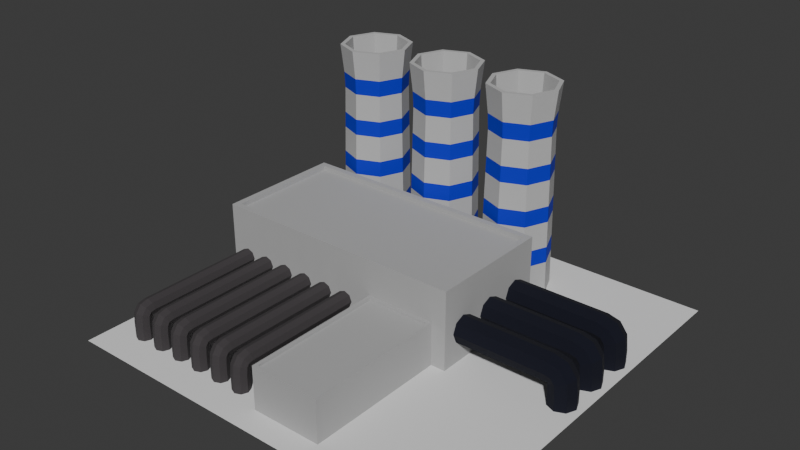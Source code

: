 # Source: Thermal.blend  (saved by Blender 4.1.23; exported with 4.5.12 LTS)
import bpy
from mathutils import Matrix  # noqa: F401  (used for matrix-valued properties, if any)

bpy.ops.wm.read_factory_settings(use_empty=True)
scene = bpy.context.scene
scene.name = 'Scene'

# ---- collections
col_collection = bpy.data.collections.new('Collection'); scene.collection.children.link(col_collection)
col_thermal = bpy.data.collections.new('Thermal '); scene.collection.children.link(col_thermal)

# ---- materials (node trees are filled in below, after node groups)
mat_smallpipes = bpy.data.materials.new('SmallPipes')
mat_smallpipes.use_transparent_shadow = False
mat_buildings = bpy.data.materials.new('Buildings')
mat_buildings.use_transparent_shadow = False
mat_pipesmain = bpy.data.materials.new('PipesMain')
mat_pipesmain.use_transparent_shadow = False
mat_material_001 = bpy.data.materials.new('Material.001')
mat_material_001.use_transparent_shadow = False
mat_bigpipes = bpy.data.materials.new('BigPipes')
mat_bigpipes.use_transparent_shadow = False

# ---- material node trees
mat_smallpipes.use_nodes = True; mat_smallpipes.node_tree.nodes.clear()
_N = mat_smallpipes.node_tree.nodes; _L = mat_smallpipes.node_tree.links
n0 = _N.new('ShaderNodeBsdfPrincipled'); n0.name = 'Principled BSDF'; n0.location = (10, 300)
n0.inputs[0].default_value = (0.04968, 0.04396, 0.04697, 1.0)
n0.inputs[2].default_value = 1.0
n1 = _N.new('ShaderNodeOutputMaterial'); n1.name = 'Material Output'; n1.location = (300, 300)
_L.new(n0.outputs[0], n1.inputs[0])
n1.is_active_output = True
mat_buildings.use_nodes = True; mat_buildings.node_tree.nodes.clear()
_N = mat_buildings.node_tree.nodes; _L = mat_buildings.node_tree.links
n0 = _N.new('ShaderNodeBsdfPrincipled'); n0.name = 'Principled BSDF'; n0.location = (10, 300)
n0.inputs[0].default_value = (0.4237, 0.4237, 0.4237, 1.0)
n0.inputs[2].default_value = 1.0
n1 = _N.new('ShaderNodeOutputMaterial'); n1.name = 'Material Output'; n1.location = (300, 300)
_L.new(n0.outputs[0], n1.inputs[0])
n1.is_active_output = True
mat_pipesmain.use_nodes = True; mat_pipesmain.node_tree.nodes.clear()
_N = mat_pipesmain.node_tree.nodes; _L = mat_pipesmain.node_tree.links
n0 = _N.new('ShaderNodeBsdfPrincipled'); n0.name = 'Principled BSDF'; n0.location = (10, 300)
n0.inputs[0].default_value = (0.4882, 0.4882, 0.4882, 1.0)
n0.inputs[2].default_value = 1.0
n1 = _N.new('ShaderNodeOutputMaterial'); n1.name = 'Material Output'; n1.location = (300, 300)
_L.new(n0.outputs[0], n1.inputs[0])
n1.is_active_output = True
mat_material_001.use_nodes = True; mat_material_001.node_tree.nodes.clear()
_N = mat_material_001.node_tree.nodes; _L = mat_material_001.node_tree.links
n0 = _N.new('ShaderNodeBsdfPrincipled'); n0.name = 'Principled BSDF'; n0.location = (10, 300)
n0.inputs[0].default_value = (0.0, 0.01365, 0.5581, 1.0)
n0.inputs[2].default_value = 1.0
n1 = _N.new('ShaderNodeOutputMaterial'); n1.name = 'Material Output'; n1.location = (300, 300)
_L.new(n0.outputs[0], n1.inputs[0])
n1.is_active_output = True
mat_bigpipes.use_nodes = True; mat_bigpipes.node_tree.nodes.clear()
_N = mat_bigpipes.node_tree.nodes; _L = mat_bigpipes.node_tree.links
n0 = _N.new('ShaderNodeBsdfPrincipled'); n0.name = 'Principled BSDF'; n0.location = (10, 300)
n0.inputs[0].default_value = (0.000835, 0.001787, 0.01047, 1.0)
n0.inputs[2].default_value = 1.0
n1 = _N.new('ShaderNodeOutputMaterial'); n1.name = 'Material Output'; n1.location = (300, 300)
_L.new(n0.outputs[0], n1.inputs[0])
n1.is_active_output = True

# ---- world
world_world = bpy.data.worlds.new('World'); scene.world = world_world
world_world.use_nodes = True; world_world.node_tree.nodes.clear()
_N = world_world.node_tree.nodes; _L = world_world.node_tree.links
n0 = _N.new('ShaderNodeOutputWorld'); n0.name = 'World Output'; n0.location = (300, 300)
n1 = _N.new('ShaderNodeBackground'); n1.name = 'Background'; n1.location = (10, 300)
n1.inputs[0].default_value = (0.05088, 0.05088, 0.05088, 1.0)
_L.new(n1.outputs[0], n0.inputs[0])
n0.is_active_output = True
world_world.color = (0.05088, 0.05088, 0.05088)
world_world.use_sun_shadow = False
world_world.sun_shadow_jitter_overblur = 0.0

# ---- meshes
me_plane = bpy.data.meshes.new('Plane')
me_plane.from_pydata([(-1.0, -1.0, 0.0), (1.0, -1.0, 0.0), (-1.0, 1.0, 0.0), (1.0, 1.0, 0.0)], [], [(0, 1, 3, 2)])
_uv = me_plane.uv_layers.new(name='UVMap')
_uv.uv.foreach_set('vector', [0.0, 0.0, 1.0, 0.0, 1.0, 1.0, 0.0, 1.0])
me_plane.update()
me_cylinder_008 = bpy.data.meshes.new('Cylinder.008')
me_cylinder_008.from_pydata([(0.0, 1.0, -11.81), (0.0, 1.0, 2.0), (0.7071, 0.7071, -11.81), (0.7071, 0.7071, 2.0), (1.0, -5.162e-07, -11.81), (1.0, 0.0, 2.0), (0.7071, -0.7071, -11.81), (0.7071, -0.7071, 2.0), (0.0, -1.0, -11.81), (0.0, -1.0, 2.0), (-0.7071, -0.7071, -11.81), (-0.7071, -0.7071, 2.0), (-1.0, -5.162e-07, -11.81), (-1.0, 0.0, 2.0), (-0.7071, 0.7071, -11.81), (-0.7071, 0.7071, 2.0), (-1.804e-16, -3.394, 2.894), (-1.804e-16, -1.394, 2.894), (0.7071, -3.394, 3.187), (0.7071, -1.394, 3.187), (1.0, -3.394, 3.894), (1.0, -1.394, 3.894), (0.7071, -3.394, 4.601), (0.7071, -1.394, 4.601), (-1.804e-16, -3.394, 4.894), (-1.804e-16, -1.394, 4.894), (-0.7071, -3.394, 4.601), (-0.7071, -1.394, 4.601), (-1.0, -3.394, 3.894), (-1.0, -1.394, 3.894), (-0.7071, -3.394, 3.187), (-0.7071, -1.394, 3.187), (-2.545e-09, 0.9983, 3.051), (-8.887e-10, 0.7298, 4.079), (1.945e-09, -0.1736, 4.758), (-0.7071, 0.7067, 3.024), (-0.7071, 0.4841, 3.92), (-0.7071, -0.2735, 4.483), (-1.0, 0.00268, 2.957), (-1.0, -0.109, 3.535), (-1.0, -0.5146, 3.818), (-0.7071, -0.7013, 2.891), (-0.7071, -0.7021, 3.15), (-0.7071, -0.7557, 3.154), (5.456e-10, -0.9946, 2.655), (7.106e-10, -0.9721, 2.816), (-6.991e-11, -1.079, 2.885), (0.7071, -0.7013, 2.891), (0.7071, -0.7021, 3.15), (0.7071, -0.7557, 3.154), (1.0, 0.00268, 2.957), (1.0, -0.109, 3.535), (1.0, -0.5146, 3.818), (0.7071, -0.2735, 4.483), (0.7071, 0.4841, 3.92), (0.7071, 0.7067, 3.024)], [], [(0, 1, 3, 2), (2, 3, 5, 4), (4, 5, 7, 6), (6, 7, 9, 8), (8, 9, 11, 10), (10, 11, 13, 12), (12, 13, 15, 14), (14, 15, 1, 0), (0, 2, 4, 6, 8, 10, 12, 14), (16, 17, 19, 18), (18, 19, 21, 20), (20, 21, 23, 22), (22, 23, 25, 24), (24, 25, 27, 26), (26, 27, 29, 28), (28, 29, 31, 30), (30, 31, 17, 16), (16, 18, 20, 22, 24, 26, 28, 30), (23, 21, 52, 53), (21, 19, 49, 52), (19, 17, 46, 49), (17, 31, 43, 46), (31, 29, 40, 43), (29, 27, 37, 40), (27, 25, 34, 37), (25, 23, 53, 34), (37, 34, 33, 36), (36, 33, 32, 35), (35, 32, 1, 15), (40, 37, 36, 39), (39, 36, 35, 38), (38, 35, 15, 13), (43, 40, 39, 42), (42, 39, 38, 41), (41, 38, 13, 11), (46, 43, 42, 45), (45, 42, 41, 44), (44, 41, 11, 9), (49, 46, 45, 48), (48, 45, 44, 47), (47, 44, 9, 7), (52, 49, 48, 51), (51, 48, 47, 50), (50, 47, 7, 5), (53, 52, 51, 54), (54, 51, 50, 55), (55, 50, 5, 3), (34, 53, 54, 33), (33, 54, 55, 32), (32, 55, 3, 1)])
_uv = me_cylinder_008.uv_layers.new(name='UVMap')
_uv.uv.foreach_set('vector', [1.0, 0.5, 1.0, 1.0, 0.875, 1.0, 0.875, 0.5, 0.875, 0.5, 0.875, 1.0, 0.75, 1.0, 0.75, 0.5, 0.75, 0.5, 0.75, 1.0, 0.625, 1.0, 0.625, 0.5, 0.625, 0.5, 0.625, 1.0, 0.5, 1.0, 0.5, 0.5, 0.5, 0.5, 0.5, 1.0, 0.375, 1.0, 0.375, 0.5, 0.375, 0.5, 0.375, 1.0, 0.25, 1.0, 0.25, 0.5, 0.25, 0.5, 0.25, 1.0, 0.125, 1.0, 0.125, 0.5, 0.125, 0.5, 0.125, 1.0, 0.0, 1.0, 0.0, 0.5, 0.75, 0.49, 0.9197, 0.4197, 0.99, 0.25, 0.9197, 0.08029, 0.75, 0.01, 0.5803, 0.08029, 0.51, 0.25, 0.5803, 0.4197, 1.0, 0.5, 1.0, 1.0, 0.875, 1.0, 0.875, 0.5, 0.875, 0.5, 0.875, 1.0, 0.75, 1.0, 0.75, 0.5, 0.75, 0.5, 0.75, 1.0, 0.625, 1.0, 0.625, 0.5, 0.625, 0.5, 0.625, 1.0, 0.5, 1.0, 0.5, 0.5, 0.5, 0.5, 0.5, 1.0, 0.375, 1.0, 0.375, 0.5, 0.375, 0.5, 0.375, 1.0, 0.25, 1.0, 0.25, 0.5, 0.25, 0.5, 0.25, 1.0, 0.125, 1.0, 0.125, 0.5, 0.125, 0.5, 0.125, 1.0, 0.0, 1.0, 0.0, 0.5, 0.75, 0.49, 0.9197, 0.4197, 0.99, 0.25, 0.9197, 0.08029, 0.75, 0.01, 0.5803, 0.08029, 0.51, 0.25, 0.5803, 0.4197, 0.625, 1.0, 0.75, 1.0, 0.75, 1.0, 0.6875, 1.0, 0.75, 1.0, 0.875, 1.0, 0.8125, 1.0, 0.75, 1.0, 0.875, 1.0, 1.0, 1.0, 0.8664, 1.0, 0.8125, 1.0, 0.0, 1.0, 0.125, 1.0, 0.1875, 1.0, 0.1336, 1.0, 0.125, 1.0, 0.25, 1.0, 0.25, 1.0, 0.1875, 1.0, 0.25, 1.0, 0.375, 1.0, 0.3125, 1.0, 0.25, 1.0, 0.375, 1.0, 0.5, 1.0, 0.375, 1.0, 0.3125, 1.0, 0.5, 1.0, 0.625, 1.0, 0.6875, 1.0, 0.625, 1.0, 0.3125, 1.0, 0.375, 1.0, 0.25, 1.0, 0.25, 1.0, 0.25, 1.0, 0.25, 1.0, 0.125, 1.0, 0.1875, 1.0, 0.1875, 1.0, 0.125, 1.0, 0.0, 1.0, 0.125, 1.0, 0.25, 1.0, 0.3125, 1.0, 0.25, 1.0, 0.25, 1.0, 0.25, 1.0, 0.25, 1.0, 0.1875, 1.0, 0.25, 1.0, 0.25, 1.0, 0.1875, 1.0, 0.125, 1.0, 0.25, 1.0, 0.1875, 1.0, 0.25, 1.0, 0.25, 1.0, 0.25, 1.0, 0.25, 1.0, 0.25, 1.0, 0.25, 1.0, 0.3125, 1.0, 0.3125, 1.0, 0.25, 1.0, 0.25, 1.0, 0.375, 1.0, 0.1336, 1.0, 0.1875, 1.0, 0.25, 1.0, 0.252, 1.0, 0.252, 1.0, 0.25, 1.0, 0.3125, 1.0, 0.4052, 1.0, 0.4052, 1.0, 0.3125, 1.0, 0.375, 1.0, 0.5, 1.0, 0.8125, 1.0, 0.8664, 1.0, 0.748, 1.0, 0.75, 1.0, 0.75, 1.0, 0.748, 1.0, 0.5948, 1.0, 0.6875, 1.0, 0.6875, 1.0, 0.5948, 1.0, 0.5, 1.0, 0.625, 1.0, 0.75, 1.0, 0.8125, 1.0, 0.75, 1.0, 0.75, 1.0, 0.75, 1.0, 0.75, 1.0, 0.6875, 1.0, 0.75, 1.0, 0.75, 1.0, 0.6875, 1.0, 0.625, 1.0, 0.75, 1.0, 0.6875, 1.0, 0.75, 1.0, 0.75, 1.0, 0.75, 1.0, 0.75, 1.0, 0.75, 1.0, 0.75, 1.0, 0.8125, 1.0, 0.8125, 1.0, 0.75, 1.0, 0.75, 1.0, 0.875, 1.0, 0.625, 1.0, 0.6875, 1.0, 0.75, 1.0, 0.75, 1.0, 0.75, 1.0, 0.75, 1.0, 0.8125, 1.0, 0.875, 1.0, 0.875, 1.0, 0.8125, 1.0, 0.875, 1.0, 1.0, 1.0])
me_cylinder_008.materials.append(mat_smallpipes)
me_cylinder_008.update()
me_cube_001 = bpy.data.meshes.new('Cube.001')
me_cube_001.from_pydata([(-1.855, -0.9162, 0.0), (-1.767, -0.8278, 1.13), (-1.855, 0.9162, 0.0), (-1.767, 0.8278, 1.13), (1.855, -0.9162, 0.0), (1.767, -0.8278, 1.13), (1.855, 0.9162, 0.0), (1.767, 0.8278, 1.13), (-1.855, -0.9162, 1.13), (-1.855, 0.9162, 1.13), (1.855, 0.9162, 1.13), (1.855, -0.9162, 1.13), (-1.767, -0.8278, 1.066), (-1.767, 0.8278, 1.066), (1.767, 0.8278, 1.066), (1.767, -0.8278, 1.066)], [], [(0, 8, 9, 2), (2, 9, 10, 6), (6, 10, 11, 4), (4, 11, 8, 0), (2, 6, 4, 0), (1, 5, 15, 12), (1, 3, 9, 8), (3, 7, 10, 9), (7, 5, 11, 10), (5, 1, 8, 11), (14, 13, 12, 15), (7, 3, 13, 14), (5, 7, 14, 15), (3, 1, 12, 13)])
_uv = me_cube_001.uv_layers.new(name='UVMap')
_uv.uv.foreach_set('vector', [0.375, 0.0, 0.625, 0.0, 0.625, 0.25, 0.375, 0.25, 0.375, 0.25, 0.625, 0.25, 0.625, 0.5, 0.375, 0.5, 0.375, 0.5, 0.625, 0.5, 0.625, 0.75, 0.375, 0.75, 0.375, 0.75, 0.625, 0.75, 0.625, 1.0, 0.375, 1.0, 0.125, 0.5, 0.375, 0.5, 0.375, 0.75, 0.125, 0.75, 0.869, 0.7379, 0.631, 0.7379, 0.631, 0.7379, 0.869, 0.7379, 0.869, 0.7379, 0.869, 0.5121, 0.875, 0.5, 0.875, 0.75, 0.869, 0.5121, 0.631, 0.5121, 0.625, 0.5, 0.875, 0.5, 0.631, 0.5121, 0.631, 0.7379, 0.625, 0.75, 0.625, 0.5, 0.631, 0.7379, 0.869, 0.7379, 0.875, 0.75, 0.625, 0.75, 0.631, 0.5121, 0.869, 0.5121, 0.869, 0.7379, 0.631, 0.7379, 0.631, 0.5121, 0.869, 0.5121, 0.869, 0.5121, 0.631, 0.5121, 0.631, 0.7379, 0.631, 0.5121, 0.631, 0.5121, 0.631, 0.7379, 0.869, 0.5121, 0.869, 0.7379, 0.869, 0.7379, 0.869, 0.5121])
me_cube_001.materials.append(mat_buildings)
me_cube_001.update()
me_cylinder_011 = bpy.data.meshes.new('Cylinder.011')
me_cylinder_011.from_pydata([(-3.85e-07, 1.404, 0.0), (4.162e-07, 1.257, 8.28), (0.9926, 0.9926, 0.0), (0.8892, 0.8892, 8.28), (1.404, 0.0, 0.0), (1.257, 0.0, 8.28), (0.9926, -0.9926, 0.0), (0.8892, -0.8892, 8.28), (-3.85e-07, -1.404, 0.0), (4.162e-07, -1.257, 8.28), (-0.9926, -0.9926, 0.0), (-0.8892, -0.8892, 8.28), (-1.404, 0.0, 0.0), (-1.257, 0.0, 8.28), (-0.9926, 0.9926, 0.0), (-0.8892, 0.8892, 8.28), (1.014, 1.014, 8.28), (4.134e-07, 1.433, 8.28), (1.433, 0.0, 8.28), (1.014, -1.014, 8.28), (4.134e-07, -1.433, 8.28), (-1.014, -1.014, 8.28), (-1.433, 0.0, 8.28), (-1.014, 1.014, 8.28), (0.6498, 0.6498, 2.669), (3.042e-07, 0.9189, 2.669), (0.9189, 0.0, 2.669), (0.6498, -0.6498, 2.669), (3.042e-07, -0.9189, 2.669), (-0.6498, -0.6498, 2.669), (-0.9189, 0.0, 2.669), (-0.6498, 0.6498, 2.669), (4.284e-07, 1.304, 7.13), (3.94e-07, 1.274, 6.489), (0.9008, 0.9008, 6.489), (0.9218, 0.9218, 7.13), (1.274, 0.0, 6.489), (1.304, 0.0, 7.13), (0.9008, -0.9008, 6.489), (0.9218, -0.9218, 7.13), (3.94e-07, -1.274, 6.489), (4.284e-07, -1.304, 7.13), (-0.9008, -0.9008, 6.489), (-0.9218, -0.9218, 7.13), (-1.274, 0.0, 6.489), (-1.304, 0.0, 7.13), (-0.9008, 0.9008, 6.489), (-0.9218, 0.9218, 7.13), (0.9158, 0.9158, 5.429), (0.9249, 0.9249, 4.786), (0.9399, 0.9399, 3.727), (0.9489, 0.9489, 3.084), (0.9639, 0.9639, 2.024), (0.973, 0.973, 1.381), (1.295, 0.0, 5.429), (1.308, 0.0, 4.786), (1.329, 0.0, 3.727), (1.342, 0.0, 3.084), (1.363, 0.0, 2.024), (1.376, 0.0, 1.381), (0.9158, -0.9158, 5.429), (0.9249, -0.9249, 4.786), (0.9399, -0.9399, 3.727), (0.9489, -0.9489, 3.084), (0.9639, -0.9639, 2.024), (0.973, -0.973, 1.381), (2.668e-07, -1.295, 5.429), (1.896e-07, -1.308, 4.786), (6.239e-08, -1.329, 3.727), (-1.479e-08, -1.342, 3.084), (-1.42e-07, -1.363, 2.024), (-2.192e-07, -1.376, 1.381), (-0.9158, -0.9158, 5.429), (-0.9249, -0.9249, 4.786), (-0.9399, -0.9399, 3.727), (-0.9489, -0.9489, 3.084), (-0.9639, -0.9639, 2.024), (-0.973, -0.973, 1.381), (-1.295, 0.0, 5.429), (-1.308, 0.0, 4.786), (-1.329, 0.0, 3.727), (-1.342, 0.0, 3.084), (-1.363, 0.0, 2.024), (-1.376, 0.0, 1.381), (-0.9158, 0.9158, 5.429), (-0.9249, 0.9249, 4.786), (-0.9399, 0.9399, 3.727), (-0.9489, 0.9489, 3.084), (-0.9639, 0.9639, 2.024), (-0.973, 0.973, 1.381), (-2.192e-07, 1.376, 1.381), (-1.42e-07, 1.363, 2.024), (-1.479e-08, 1.342, 3.084), (6.239e-08, 1.329, 3.727), (1.896e-07, 1.308, 4.786), (2.668e-07, 1.295, 5.429)], [], [(84, 46, 33, 95), (48, 34, 36, 54), (54, 36, 38, 60), (60, 38, 40, 66), (66, 40, 42, 72), (72, 42, 44, 78), (15, 13, 30, 31), (78, 44, 46, 84), (95, 33, 34, 48), (0, 2, 4, 6, 8, 10, 12, 14), (35, 16, 18, 37), (50, 49, 55, 56), (45, 22, 23, 47), (43, 21, 22, 45), (41, 20, 21, 43), (39, 19, 20, 41), (37, 18, 19, 39), (32, 17, 16, 35), (1, 3, 16, 17), (3, 5, 18, 16), (5, 7, 19, 18), (7, 9, 20, 19), (9, 11, 21, 20), (11, 13, 22, 21), (13, 15, 23, 22), (15, 1, 17, 23), (24, 25, 31, 30, 29, 28, 27, 26), (11, 9, 28, 29), (7, 5, 26, 27), (3, 1, 25, 24), (1, 15, 31, 25), (13, 11, 29, 30), (9, 7, 27, 28), (5, 3, 24, 26), (56, 55, 61, 62), (2, 53, 59, 4), (52, 51, 57, 58), (0, 90, 53, 2), (91, 92, 51, 52), (93, 94, 49, 50), (62, 61, 67, 68), (4, 59, 65, 6), (58, 57, 63, 64), (68, 67, 73, 74), (6, 65, 71, 8), (64, 63, 69, 70), (74, 73, 79, 80), (8, 71, 77, 10), (70, 69, 75, 76), (80, 79, 85, 86), (10, 77, 83, 12), (76, 75, 81, 82), (86, 85, 94, 93), (12, 83, 89, 14), (82, 81, 87, 88), (14, 89, 90, 0), (88, 87, 92, 91), (47, 32, 33, 46), (45, 47, 46, 44), (43, 45, 44, 42), (41, 43, 42, 40), (39, 41, 40, 38), (37, 39, 38, 36), (35, 37, 36, 34), (32, 35, 34, 33), (91, 52, 53, 90), (93, 50, 51, 92), (95, 48, 49, 94), (52, 58, 59, 53), (50, 56, 57, 51), (48, 54, 55, 49), (58, 64, 65, 59), (56, 62, 63, 57), (54, 60, 61, 55), (64, 70, 71, 65), (62, 68, 69, 63), (60, 66, 67, 61), (70, 76, 77, 71), (68, 74, 75, 69), (66, 72, 73, 67), (76, 82, 83, 77), (74, 80, 81, 75), (72, 78, 79, 73), (82, 88, 89, 83), (80, 86, 87, 81), (78, 84, 85, 79), (88, 91, 90, 89), (86, 93, 92, 87), (84, 95, 94, 85), (47, 23, 17, 32)])
me_cylinder_011.polygons.foreach_set('material_index', [0, 0, 0, 0, 0, 0, 0, 0, 0, 0, 0, 0, 0, 0, 0, 0, 0, 0, 0, 0, 0, 0, 0, 0, 0, 0, 0, 0, 0, 0, 0, 0, 0, 0, 0, 0, 0, 0, 0, 0, 0, 0, 0, 0, 0, 0, 0, 0, 0, 0, 0, 0, 0, 0, 0, 0, 0, 1, 1, 1, 1, 1, 1, 1, 1, 1, 1, 1, 1, 1, 1, 1, 1, 1, 1, 1, 1, 1, 1, 1, 1, 1, 1, 1, 1, 1, 1, 1, 1, 0])
_uv = me_cylinder_011.uv_layers.new(name='UVMap')
_uv.uv.foreach_set('vector', [0.125, 0.8279, 0.125, 0.8919, 0.0, 0.8919, 0.0, 0.8279, 0.875, 0.8279, 0.875, 0.8919, 0.75, 0.8919, 0.75, 0.8279, 0.75, 0.8279, 0.75, 0.8919, 0.625, 0.8919, 0.625, 0.8279, 0.625, 0.8279, 0.625, 0.8919, 0.5, 0.8919, 0.5, 0.8279, 0.5, 0.8279, 0.5, 0.8919, 0.375, 0.8919, 0.375, 0.8279, 0.375, 0.8279, 0.375, 0.8919, 0.25, 0.8919, 0.25, 0.8279, 0.1011, 0.3989, 0.03946, 0.25, 0.03946, 0.25, 0.1011, 0.3989, 0.25, 0.8279, 0.25, 0.8919, 0.125, 0.8919, 0.125, 0.8279, 1.0, 0.8279, 1.0, 0.8919, 0.875, 0.8919, 0.875, 0.8279, 0.75, 0.49, 0.9197, 0.4197, 0.99, 0.25, 0.9197, 0.08029, 0.75, 0.01, 0.5803, 0.08029, 0.51, 0.25, 0.5803, 0.4197, 0.875, 0.9306, 0.875, 1.0, 0.75, 1.0, 0.75, 0.9306, 0.875, 0.7251, 0.875, 0.789, 0.75, 0.789, 0.75, 0.7251, 0.25, 0.9306, 0.25, 1.0, 0.125, 1.0, 0.125, 0.9306, 0.375, 0.9306, 0.375, 1.0, 0.25, 1.0, 0.25, 0.9306, 0.5, 0.9306, 0.5, 1.0, 0.375, 1.0, 0.375, 0.9306, 0.625, 0.9306, 0.625, 1.0, 0.5, 1.0, 0.5, 0.9306, 0.75, 0.9306, 0.75, 1.0, 0.625, 1.0, 0.625, 0.9306, 1.0, 0.9306, 1.0, 1.0, 0.875, 1.0, 0.875, 0.9306, 0.25, 0.4605, 0.3989, 0.3989, 0.4197, 0.4197, 0.25, 0.49, 0.3989, 0.3989, 0.4605, 0.25, 0.49, 0.25, 0.4197, 0.4197, 0.4605, 0.25, 0.3989, 0.1011, 0.4197, 0.08029, 0.49, 0.25, 0.3989, 0.1011, 0.25, 0.03946, 0.25, 0.01, 0.4197, 0.08029, 0.25, 0.03946, 0.1011, 0.1011, 0.08029, 0.08029, 0.25, 0.01, 0.1011, 0.1011, 0.03946, 0.25, 0.01, 0.25, 0.08029, 0.08029, 0.03946, 0.25, 0.1011, 0.3989, 0.08029, 0.4197, 0.01, 0.25, 0.1011, 0.3989, 0.25, 0.4605, 0.25, 0.49, 0.08029, 0.4197, 0.3989, 0.3989, 0.25, 0.4605, 0.1011, 0.3989, 0.03946, 0.25, 0.1011, 0.1011, 0.25, 0.03946, 0.3989, 0.1011, 0.4605, 0.25, 0.1011, 0.1011, 0.25, 0.03946, 0.25, 0.03946, 0.1011, 0.1011, 0.3989, 0.1011, 0.4605, 0.25, 0.4605, 0.25, 0.3989, 0.1011, 0.3989, 0.3989, 0.25, 0.4605, 0.25, 0.4605, 0.3989, 0.3989, 0.25, 0.4605, 0.1011, 0.3989, 0.1011, 0.3989, 0.25, 0.4605, 0.03946, 0.25, 0.1011, 0.1011, 0.1011, 0.1011, 0.03946, 0.25, 0.25, 0.03946, 0.3989, 0.1011, 0.3989, 0.1011, 0.25, 0.03946, 0.4605, 0.25, 0.3989, 0.3989, 0.3989, 0.3989, 0.4605, 0.25, 0.75, 0.7251, 0.75, 0.789, 0.625, 0.789, 0.625, 0.7251, 0.875, 0.5, 0.875, 0.5834, 0.75, 0.5834, 0.75, 0.5, 0.875, 0.6222, 0.875, 0.6862, 0.75, 0.6862, 0.75, 0.6222, 1.0, 0.5, 1.0, 0.5834, 0.875, 0.5834, 0.875, 0.5, 1.0, 0.6222, 1.0, 0.6862, 0.875, 0.6862, 0.875, 0.6222, 1.0, 0.7251, 1.0, 0.789, 0.875, 0.789, 0.875, 0.7251, 0.625, 0.7251, 0.625, 0.789, 0.5, 0.789, 0.5, 0.7251, 0.75, 0.5, 0.75, 0.5834, 0.625, 0.5834, 0.625, 0.5, 0.75, 0.6222, 0.75, 0.6862, 0.625, 0.6862, 0.625, 0.6222, 0.5, 0.7251, 0.5, 0.789, 0.375, 0.789, 0.375, 0.7251, 0.625, 0.5, 0.625, 0.5834, 0.5, 0.5834, 0.5, 0.5, 0.625, 0.6222, 0.625, 0.6862, 0.5, 0.6862, 0.5, 0.6222, 0.375, 0.7251, 0.375, 0.789, 0.25, 0.789, 0.25, 0.7251, 0.5, 0.5, 0.5, 0.5834, 0.375, 0.5834, 0.375, 0.5, 0.5, 0.6222, 0.5, 0.6862, 0.375, 0.6862, 0.375, 0.6222, 0.25, 0.7251, 0.25, 0.789, 0.125, 0.789, 0.125, 0.7251, 0.375, 0.5, 0.375, 0.5834, 0.25, 0.5834, 0.25, 0.5, 0.375, 0.6222, 0.375, 0.6862, 0.25, 0.6862, 0.25, 0.6222, 0.125, 0.7251, 0.125, 0.789, 0.0, 0.789, 0.0, 0.7251, 0.25, 0.5, 0.25, 0.5834, 0.125, 0.5834, 0.125, 0.5, 0.25, 0.6222, 0.25, 0.6862, 0.125, 0.6862, 0.125, 0.6222, 0.125, 0.5, 0.125, 0.5834, 0.0, 0.5834, 0.0, 0.5, 0.125, 0.6222, 0.125, 0.6862, 0.0, 0.6862, 0.0, 0.6222, 0.125, 0.9306, 0.0, 0.9306, 0.0, 0.8919, 0.125, 0.8919, 0.25, 0.9306, 0.125, 0.9306, 0.125, 0.8919, 0.25, 0.8919, 0.375, 0.9306, 0.25, 0.9306, 0.25, 0.8919, 0.375, 0.8919, 0.5, 0.9306, 0.375, 0.9306, 0.375, 0.8919, 0.5, 0.8919, 0.625, 0.9306, 0.5, 0.9306, 0.5, 0.8919, 0.625, 0.8919, 0.75, 0.9306, 0.625, 0.9306, 0.625, 0.8919, 0.75, 0.8919, 0.875, 0.9306, 0.75, 0.9306, 0.75, 0.8919, 0.875, 0.8919, 1.0, 0.9306, 0.875, 0.9306, 0.875, 0.8919, 1.0, 0.8919, 1.0, 0.6222, 0.875, 0.6222, 0.875, 0.5834, 1.0, 0.5834, 1.0, 0.7251, 0.875, 0.7251, 0.875, 0.6862, 1.0, 0.6862, 1.0, 0.8279, 0.875, 0.8279, 0.875, 0.789, 1.0, 0.789, 0.875, 0.6222, 0.75, 0.6222, 0.75, 0.5834, 0.875, 0.5834, 0.875, 0.7251, 0.75, 0.7251, 0.75, 0.6862, 0.875, 0.6862, 0.875, 0.8279, 0.75, 0.8279, 0.75, 0.789, 0.875, 0.789, 0.75, 0.6222, 0.625, 0.6222, 0.625, 0.5834, 0.75, 0.5834, 0.75, 0.7251, 0.625, 0.7251, 0.625, 0.6862, 0.75, 0.6862, 0.75, 0.8279, 0.625, 0.8279, 0.625, 0.789, 0.75, 0.789, 0.625, 0.6222, 0.5, 0.6222, 0.5, 0.5834, 0.625, 0.5834, 0.625, 0.7251, 0.5, 0.7251, 0.5, 0.6862, 0.625, 0.6862, 0.625, 0.8279, 0.5, 0.8279, 0.5, 0.789, 0.625, 0.789, 0.5, 0.6222, 0.375, 0.6222, 0.375, 0.5834, 0.5, 0.5834, 0.5, 0.7251, 0.375, 0.7251, 0.375, 0.6862, 0.5, 0.6862, 0.5, 0.8279, 0.375, 0.8279, 0.375, 0.789, 0.5, 0.789, 0.375, 0.6222, 0.25, 0.6222, 0.25, 0.5834, 0.375, 0.5834, 0.375, 0.7251, 0.25, 0.7251, 0.25, 0.6862, 0.375, 0.6862, 0.375, 0.8279, 0.25, 0.8279, 0.25, 0.789, 0.375, 0.789, 0.25, 0.6222, 0.125, 0.6222, 0.125, 0.5834, 0.25, 0.5834, 0.25, 0.7251, 0.125, 0.7251, 0.125, 0.6862, 0.25, 0.6862, 0.25, 0.8279, 0.125, 0.8279, 0.125, 0.789, 0.25, 0.789, 0.125, 0.6222, 0.0, 0.6222, 0.0, 0.5834, 0.125, 0.5834, 0.125, 0.7251, 0.0, 0.7251, 0.0, 0.6862, 0.125, 0.6862, 0.125, 0.8279, 0.0, 0.8279, 0.0, 0.789, 0.125, 0.789, 0.125, 0.9306, 0.125, 1.0, 0.0, 1.0, 0.0, 0.9306])
me_cylinder_011.materials.append(mat_pipesmain)
me_cylinder_011.materials.append(mat_material_001)
me_cylinder_011.update()
me_cylinder_014 = bpy.data.meshes.new('Cylinder.014')
me_cylinder_014.from_pydata([(0.0, 1.0, -3.796), (0.0, 1.0, 2.0), (0.7071, 0.7071, -3.796), (0.7071, 0.7071, 2.0), (1.0, -2.167e-07, -3.796), (1.0, 0.0, 2.0), (0.7071, -0.7071, -3.796), (0.7071, -0.7071, 2.0), (0.0, -1.0, -3.796), (0.0, -1.0, 2.0), (-0.7071, -0.7071, -3.796), (-0.7071, -0.7071, 2.0), (-1.0, -2.167e-07, -3.796), (-1.0, 0.0, 2.0), (-0.7071, 0.7071, -3.796), (-0.7071, 0.7071, 2.0), (-1.804e-16, -2.302, 2.894), (-1.804e-16, -1.394, 2.894), (0.7071, -2.302, 3.187), (0.7071, -1.394, 3.187), (1.0, -2.302, 3.894), (1.0, -1.394, 3.894), (0.7071, -2.302, 4.601), (0.7071, -1.394, 4.601), (-1.804e-16, -2.302, 4.894), (-1.804e-16, -1.394, 4.894), (-0.7071, -2.302, 4.601), (-0.7071, -1.394, 4.601), (-1.0, -2.302, 3.894), (-1.0, -1.394, 3.894), (-0.7071, -2.302, 3.187), (-0.7071, -1.394, 3.187), (-2.545e-09, 0.9983, 3.051), (-8.887e-10, 0.7298, 4.079), (1.945e-09, -0.1736, 4.758), (-0.7071, 0.7067, 3.024), (-0.7071, 0.4841, 3.92), (-0.7071, -0.2735, 4.483), (-1.0, 0.00268, 2.957), (-1.0, -0.109, 3.535), (-1.0, -0.5146, 3.818), (-0.7071, -0.7013, 2.891), (-0.7071, -0.7021, 3.15), (-0.7071, -0.7557, 3.154), (5.456e-10, -0.9946, 2.655), (7.106e-10, -0.9721, 2.816), (-6.991e-11, -1.079, 2.885), (0.7071, -0.7013, 2.891), (0.7071, -0.7021, 3.15), (0.7071, -0.7557, 3.154), (1.0, 0.00268, 2.957), (1.0, -0.109, 3.535), (1.0, -0.5146, 3.818), (0.7071, -0.2735, 4.483), (0.7071, 0.4841, 3.92), (0.7071, 0.7067, 3.024)], [], [(0, 1, 3, 2), (2, 3, 5, 4), (4, 5, 7, 6), (6, 7, 9, 8), (8, 9, 11, 10), (10, 11, 13, 12), (12, 13, 15, 14), (14, 15, 1, 0), (0, 2, 4, 6, 8, 10, 12, 14), (16, 17, 19, 18), (18, 19, 21, 20), (20, 21, 23, 22), (22, 23, 25, 24), (24, 25, 27, 26), (26, 27, 29, 28), (28, 29, 31, 30), (30, 31, 17, 16), (16, 18, 20, 22, 24, 26, 28, 30), (23, 21, 52, 53), (21, 19, 49, 52), (19, 17, 46, 49), (17, 31, 43, 46), (31, 29, 40, 43), (29, 27, 37, 40), (27, 25, 34, 37), (25, 23, 53, 34), (37, 34, 33, 36), (36, 33, 32, 35), (35, 32, 1, 15), (40, 37, 36, 39), (39, 36, 35, 38), (38, 35, 15, 13), (43, 40, 39, 42), (42, 39, 38, 41), (41, 38, 13, 11), (46, 43, 42, 45), (45, 42, 41, 44), (44, 41, 11, 9), (49, 46, 45, 48), (48, 45, 44, 47), (47, 44, 9, 7), (52, 49, 48, 51), (51, 48, 47, 50), (50, 47, 7, 5), (53, 52, 51, 54), (54, 51, 50, 55), (55, 50, 5, 3), (34, 53, 54, 33), (33, 54, 55, 32), (32, 55, 3, 1)])
_uv = me_cylinder_014.uv_layers.new(name='UVMap')
_uv.uv.foreach_set('vector', [1.0, 0.7901, 1.0, 1.0, 0.875, 1.0, 0.875, 0.7901, 0.875, 0.7901, 0.875, 1.0, 0.75, 1.0, 0.75, 0.7901, 0.75, 0.7901, 0.75, 1.0, 0.625, 1.0, 0.625, 0.7901, 0.625, 0.7901, 0.625, 1.0, 0.5, 1.0, 0.5, 0.7901, 0.5, 0.7901, 0.5, 1.0, 0.375, 1.0, 0.375, 0.7901, 0.375, 0.7901, 0.375, 1.0, 0.25, 1.0, 0.25, 0.7901, 0.25, 0.7901, 0.25, 1.0, 0.125, 1.0, 0.125, 0.7901, 0.125, 0.7901, 0.125, 1.0, 0.0, 1.0, 0.0, 0.7901, 0.75, 0.49, 0.9197, 0.4197, 0.99, 0.25, 0.9197, 0.08029, 0.75, 0.01, 0.5803, 0.08029, 0.51, 0.25, 0.5803, 0.4197, 1.0, 0.7964, 1.0, 1.0, 0.875, 1.0, 0.875, 0.7964, 0.875, 0.7964, 0.875, 1.0, 0.75, 1.0, 0.75, 0.7964, 0.75, 0.7964, 0.75, 1.0, 0.625, 1.0, 0.625, 0.7964, 0.625, 0.7964, 0.625, 1.0, 0.5, 1.0, 0.5, 0.7964, 0.5, 0.7964, 0.5, 1.0, 0.375, 1.0, 0.375, 0.7964, 0.375, 0.7964, 0.375, 1.0, 0.25, 1.0, 0.25, 0.7964, 0.25, 0.7964, 0.25, 1.0, 0.125, 1.0, 0.125, 0.7964, 0.125, 0.7964, 0.125, 1.0, 0.0, 1.0, 0.0, 0.7964, 0.75, 0.49, 0.9197, 0.4197, 0.99, 0.25, 0.9197, 0.08029, 0.75, 0.01, 0.5803, 0.08029, 0.51, 0.25, 0.5803, 0.4197, 0.625, 1.0, 0.75, 1.0, 0.75, 1.0, 0.6875, 1.0, 0.75, 1.0, 0.875, 1.0, 0.8125, 1.0, 0.75, 1.0, 0.875, 1.0, 1.0, 1.0, 0.8664, 1.0, 0.8125, 1.0, 0.0, 1.0, 0.125, 1.0, 0.1875, 1.0, 0.1336, 1.0, 0.125, 1.0, 0.25, 1.0, 0.25, 1.0, 0.1875, 1.0, 0.25, 1.0, 0.375, 1.0, 0.3125, 1.0, 0.25, 1.0, 0.375, 1.0, 0.5, 1.0, 0.375, 1.0, 0.3125, 1.0, 0.5, 1.0, 0.625, 1.0, 0.6875, 1.0, 0.625, 1.0, 0.3125, 1.0, 0.375, 1.0, 0.25, 1.0, 0.25, 1.0, 0.25, 1.0, 0.25, 1.0, 0.125, 1.0, 0.1875, 1.0, 0.1875, 1.0, 0.125, 1.0, 0.0, 1.0, 0.125, 1.0, 0.25, 1.0, 0.3125, 1.0, 0.25, 1.0, 0.25, 1.0, 0.25, 1.0, 0.25, 1.0, 0.1875, 1.0, 0.25, 1.0, 0.25, 1.0, 0.1875, 1.0, 0.125, 1.0, 0.25, 1.0, 0.1875, 1.0, 0.25, 1.0, 0.25, 1.0, 0.25, 1.0, 0.25, 1.0, 0.25, 1.0, 0.25, 1.0, 0.3125, 1.0, 0.3125, 1.0, 0.25, 1.0, 0.25, 1.0, 0.375, 1.0, 0.1336, 1.0, 0.1875, 1.0, 0.25, 1.0, 0.252, 1.0, 0.252, 1.0, 0.25, 1.0, 0.3125, 1.0, 0.4052, 1.0, 0.4052, 1.0, 0.3125, 1.0, 0.375, 1.0, 0.5, 1.0, 0.8125, 1.0, 0.8664, 1.0, 0.748, 1.0, 0.75, 1.0, 0.75, 1.0, 0.748, 1.0, 0.5948, 1.0, 0.6875, 1.0, 0.6875, 1.0, 0.5948, 1.0, 0.5, 1.0, 0.625, 1.0, 0.75, 1.0, 0.8125, 1.0, 0.75, 1.0, 0.75, 1.0, 0.75, 1.0, 0.75, 1.0, 0.6875, 1.0, 0.75, 1.0, 0.75, 1.0, 0.6875, 1.0, 0.625, 1.0, 0.75, 1.0, 0.6875, 1.0, 0.75, 1.0, 0.75, 1.0, 0.75, 1.0, 0.75, 1.0, 0.75, 1.0, 0.75, 1.0, 0.8125, 1.0, 0.8125, 1.0, 0.75, 1.0, 0.75, 1.0, 0.875, 1.0, 0.625, 1.0, 0.6875, 1.0, 0.75, 1.0, 0.75, 1.0, 0.75, 1.0, 0.75, 1.0, 0.8125, 1.0, 0.875, 1.0, 0.875, 1.0, 0.8125, 1.0, 0.875, 1.0, 1.0, 1.0])
me_cylinder_014.materials.append(mat_bigpipes)
me_cylinder_014.update()
me_cube_002 = bpy.data.meshes.new('Cube.002')
me_cube_002.from_pydata([(-1.855, -0.9162, 0.0), (-1.767, -0.8278, 1.13), (-1.855, 0.9162, 0.0), (-1.767, 0.8278, 1.13), (1.855, -0.9162, 0.0), (1.767, -0.8278, 1.13), (1.855, 0.9162, 0.0), (1.767, 0.8278, 1.13), (-1.855, -0.9162, 1.13), (-1.855, 0.9162, 1.13), (1.855, 0.9162, 1.13), (1.855, -0.9162, 1.13), (-1.767, -0.8278, 1.066), (-1.767, 0.8278, 1.066), (1.767, 0.8278, 1.066), (1.767, -0.8278, 1.066)], [], [(0, 8, 9, 2), (2, 9, 10, 6), (6, 10, 11, 4), (4, 11, 8, 0), (2, 6, 4, 0), (1, 5, 15, 12), (1, 3, 9, 8), (3, 7, 10, 9), (7, 5, 11, 10), (5, 1, 8, 11), (14, 13, 12, 15), (7, 3, 13, 14), (5, 7, 14, 15), (3, 1, 12, 13)])
_uv = me_cube_002.uv_layers.new(name='UVMap')
_uv.uv.foreach_set('vector', [0.375, 0.0, 0.625, 0.0, 0.625, 0.25, 0.375, 0.25, 0.375, 0.25, 0.625, 0.25, 0.625, 0.5, 0.375, 0.5, 0.375, 0.5, 0.625, 0.5, 0.625, 0.75, 0.375, 0.75, 0.375, 0.75, 0.625, 0.75, 0.625, 1.0, 0.375, 1.0, 0.125, 0.5, 0.375, 0.5, 0.375, 0.75, 0.125, 0.75, 0.869, 0.7379, 0.631, 0.7379, 0.631, 0.7379, 0.869, 0.7379, 0.869, 0.7379, 0.869, 0.5121, 0.875, 0.5, 0.875, 0.75, 0.869, 0.5121, 0.631, 0.5121, 0.625, 0.5, 0.875, 0.5, 0.631, 0.5121, 0.631, 0.7379, 0.625, 0.75, 0.625, 0.5, 0.631, 0.7379, 0.869, 0.7379, 0.875, 0.75, 0.625, 0.75, 0.631, 0.5121, 0.869, 0.5121, 0.869, 0.7379, 0.631, 0.7379, 0.631, 0.5121, 0.869, 0.5121, 0.869, 0.5121, 0.631, 0.5121, 0.631, 0.7379, 0.631, 0.5121, 0.631, 0.5121, 0.631, 0.7379, 0.869, 0.5121, 0.869, 0.7379, 0.869, 0.7379, 0.869, 0.5121])
me_cube_002.materials.append(mat_buildings)
me_cube_002.update()

# ---- objects
ob_plane = bpy.data.objects.new('Plane', me_plane)
ob_cylinder_001 = bpy.data.objects.new('Cylinder.001', me_cylinder_008)
ob_cylinder_002 = bpy.data.objects.new('Cylinder.002', me_cylinder_008)
ob_cylinder_003 = bpy.data.objects.new('Cylinder.003', me_cylinder_008)
ob_cylinder_004 = bpy.data.objects.new('Cylinder.004', me_cylinder_008)
ob_cylinder_005 = bpy.data.objects.new('Cylinder.005', me_cylinder_008)
ob_cylinder_006 = bpy.data.objects.new('Cylinder.006', me_cylinder_008)
ob_cube = bpy.data.objects.new('Cube', me_cube_001)
ob_cylinder = bpy.data.objects.new('Cylinder', me_cylinder_011)
ob_cylinder_007 = bpy.data.objects.new('Cylinder.007', me_cylinder_011)
ob_cylinder_008 = bpy.data.objects.new('Cylinder.008', me_cylinder_011)
ob_cylinder_009 = bpy.data.objects.new('Cylinder.009', me_cylinder_014)
ob_cylinder_010 = bpy.data.objects.new('Cylinder.010', me_cylinder_014)
ob_cylinder_011 = bpy.data.objects.new('Cylinder.011', me_cylinder_014)
ob_cube_001 = bpy.data.objects.new('Cube.001', me_cube_002)

# ---- transforms, parenting, visibility, modifiers, constraints
ob_plane.location = (0.0, 0.0, 0.0)
ob_plane.scale = (5.0, 5.0, 5.0)
ob_cylinder_001.location = (-4.137, -3.24, 0.7136)
ob_cylinder_001.rotation_euler = (1.571, -0.0, 0.0)
ob_cylinder_001.scale = (0.2097, 0.2097, 0.2097)
ob_cylinder_002.location = (-3.504, -3.24, 0.7136)
ob_cylinder_002.rotation_euler = (1.571, -0.0, 0.0)
ob_cylinder_002.scale = (0.2097, 0.2097, 0.2097)
ob_cylinder_003.location = (-2.87, -3.24, 0.7136)
ob_cylinder_003.rotation_euler = (1.571, -0.0, 0.0)
ob_cylinder_003.scale = (0.2097, 0.2097, 0.2097)
ob_cylinder_004.location = (-2.237, -3.24, 0.7136)
ob_cylinder_004.rotation_euler = (1.571, -0.0, 0.0)
ob_cylinder_004.scale = (0.2097, 0.2097, 0.2097)
ob_cylinder_005.location = (-1.603, -3.24, 0.7136)
ob_cylinder_005.rotation_euler = (1.571, -0.0, 0.0)
ob_cylinder_005.scale = (0.2097, 0.2097, 0.2097)
ob_cylinder_006.location = (-0.9693, -3.24, 0.7136)
ob_cylinder_006.rotation_euler = (1.571, -0.0, 0.0)
ob_cylinder_006.scale = (0.2097, 0.2097, 0.2097)
ob_cube.location = (-1.337, 0.8027, 0.001904)
ob_cube.scale = (1.755, 1.755, 1.755)
ob_cylinder.location = (-3.531, 3.338, 0.001904)
ob_cylinder.scale = (0.6293, 0.6293, 0.6293)
ob_cylinder_007.location = (-1.322, 3.338, 0.001904)
ob_cylinder_007.scale = (0.6293, 0.6293, 0.6293)
ob_cylinder_008.location = (0.8868, 3.338, 0.001904)
ob_cylinder_008.scale = (0.6293, 0.6293, 0.6293)
ob_cylinder_009.location = (3.172, -0.172, 0.7897)
ob_cylinder_009.rotation_euler = (1.571, -0.0, 1.571)
ob_cylinder_009.scale = (0.3443, 0.3443, 0.3443)
ob_cylinder_010.location = (3.172, 0.8058, 0.7897)
ob_cylinder_010.rotation_euler = (1.571, -0.0, 1.571)
ob_cylinder_010.scale = (0.3443, 0.3443, 0.3443)
ob_cylinder_011.location = (3.172, 1.784, 0.7897)
ob_cylinder_011.rotation_euler = (1.571, -0.0, 1.571)
ob_cylinder_011.scale = (0.3443, 0.3443, 0.3443)
ob_cube_001.location = (0.6694, -2.595, 0.001904)
ob_cube_001.rotation_euler = (0.0, -0.0, 1.571)
ob_cube_001.scale = (0.9649, 0.9649, 0.9649)

# ---- collection membership
col_collection.objects.link(ob_plane)
col_thermal.objects.link(ob_cylinder_001)
col_thermal.objects.link(ob_cylinder_002)
col_thermal.objects.link(ob_cylinder_003)
col_thermal.objects.link(ob_cylinder_004)
col_thermal.objects.link(ob_cylinder_005)
col_thermal.objects.link(ob_cylinder_006)
col_thermal.objects.link(ob_cube)
col_thermal.objects.link(ob_cylinder)
col_thermal.objects.link(ob_cylinder_007)
col_thermal.objects.link(ob_cylinder_008)
col_thermal.objects.link(ob_cylinder_009)
col_thermal.objects.link(ob_cylinder_010)
col_thermal.objects.link(ob_cylinder_011)
col_thermal.objects.link(ob_cube_001)

# ---- scene / render settings (as saved in the file)
scene.frame_start = 1; scene.frame_end = 250; scene.frame_set(1)
scene.render.engine = 'BLENDER_EEVEE_NEXT'
scene.cycles.sampling_pattern = 'TABULATED_SOBOL'
scene.eevee.ray_tracing_options.trace_max_roughness = 0.0
bpy.context.view_layer.update()

# ---- added for rendering (the .blend has no active camera and no usable light): camera, sun
cam_auto = bpy.data.cameras.new('AutoCamera')
cam_auto.lens = 50.0
cam_auto.sensor_width = 36.0
cam_auto.clip_end = 1000.0
ob_auto_camera = bpy.data.objects.new('AutoCamera', cam_auto)
scene.collection.objects.link(ob_auto_camera)
ob_auto_camera.location = (13.9458, -16.735, 13.7613)
ob_auto_camera.rotation_euler = (1.09748, -7.21219e-08, 0.694738)
scene.camera = ob_auto_camera
light_auto_sun = bpy.data.lights.new('AutoSun', 'SUN')
light_auto_sun.energy = 3.0
light_auto_sun.angle = 0.0523599
ob_auto_sun = bpy.data.objects.new('AutoSun', light_auto_sun)
scene.collection.objects.link(ob_auto_sun)
ob_auto_sun.rotation_euler = (0.872665, 0.174533, 0.523599)
bpy.context.view_layer.update()
